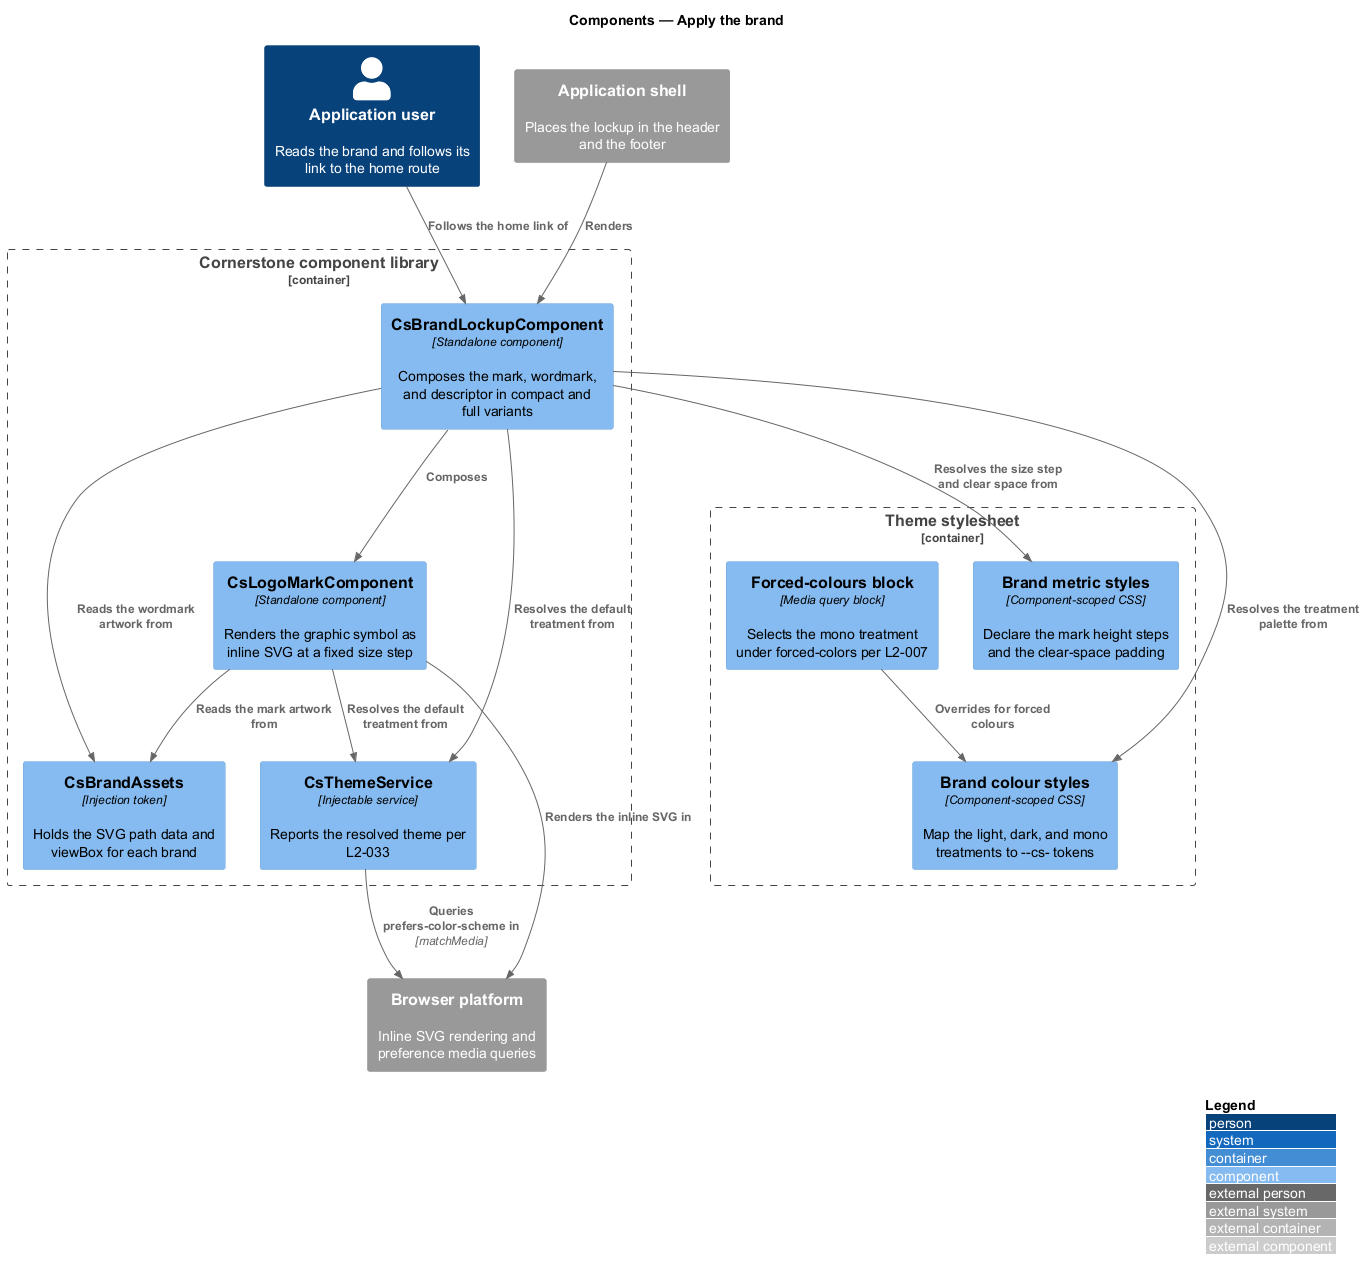

The diagram above was rendered by PlantUML. Its source (embedded in the PNG):
@startuml
!include <C4/C4_Component>
LAYOUT_WITH_LEGEND()
title Components — Apply the brand

Person(user, "Application user", "Reads the brand and follows its link to the home route")

Container_Boundary(lib, "Cornerstone component library") {
  Component(lockup, "CsBrandLockupComponent", "Standalone component", "Composes the mark, wordmark, and descriptor in compact and full variants")
  Component(mark, "CsLogoMarkComponent", "Standalone component", "Renders the graphic symbol as inline SVG at a fixed size step")
  Component(assets, "CsBrandAssets", "Injection token", "Holds the SVG path data and viewBox for each brand")
  Component(themesvc, "CsThemeService", "Injectable service", "Reports the resolved theme per L2-033")
}

Container_Boundary(themec, "Theme stylesheet") {
  Component(colors, "Brand colour styles", "Component-scoped CSS", "Map the light, dark, and mono treatments to --cs- tokens")
  Component(metrics, "Brand metric styles", "Component-scoped CSS", "Declare the mark height steps and the clear-space padding")
  Component(forced, "Forced-colours block", "Media query block", "Selects the mono treatment under forced-colors per L2-007")
}

System_Ext(shell, "Application shell", "Places the lockup in the header and the footer")
System_Ext(browser, "Browser platform", "Inline SVG rendering and preference media queries")

Rel(user, lockup, "Follows the home link of")
Rel(shell, lockup, "Renders")
Rel(lockup, mark, "Composes")
Rel(lockup, assets, "Reads the wordmark artwork from")
Rel(mark, assets, "Reads the mark artwork from")
Rel(lockup, themesvc, "Resolves the default treatment from")
Rel(mark, themesvc, "Resolves the default treatment from")
Rel(lockup, colors, "Resolves the treatment palette from")
Rel(lockup, metrics, "Resolves the size step and clear space from")
Rel(forced, colors, "Overrides for forced colours")
Rel(mark, browser, "Renders the inline SVG in")
Rel(themesvc, browser, "Queries prefers-color-scheme in", "matchMedia")
@enduml